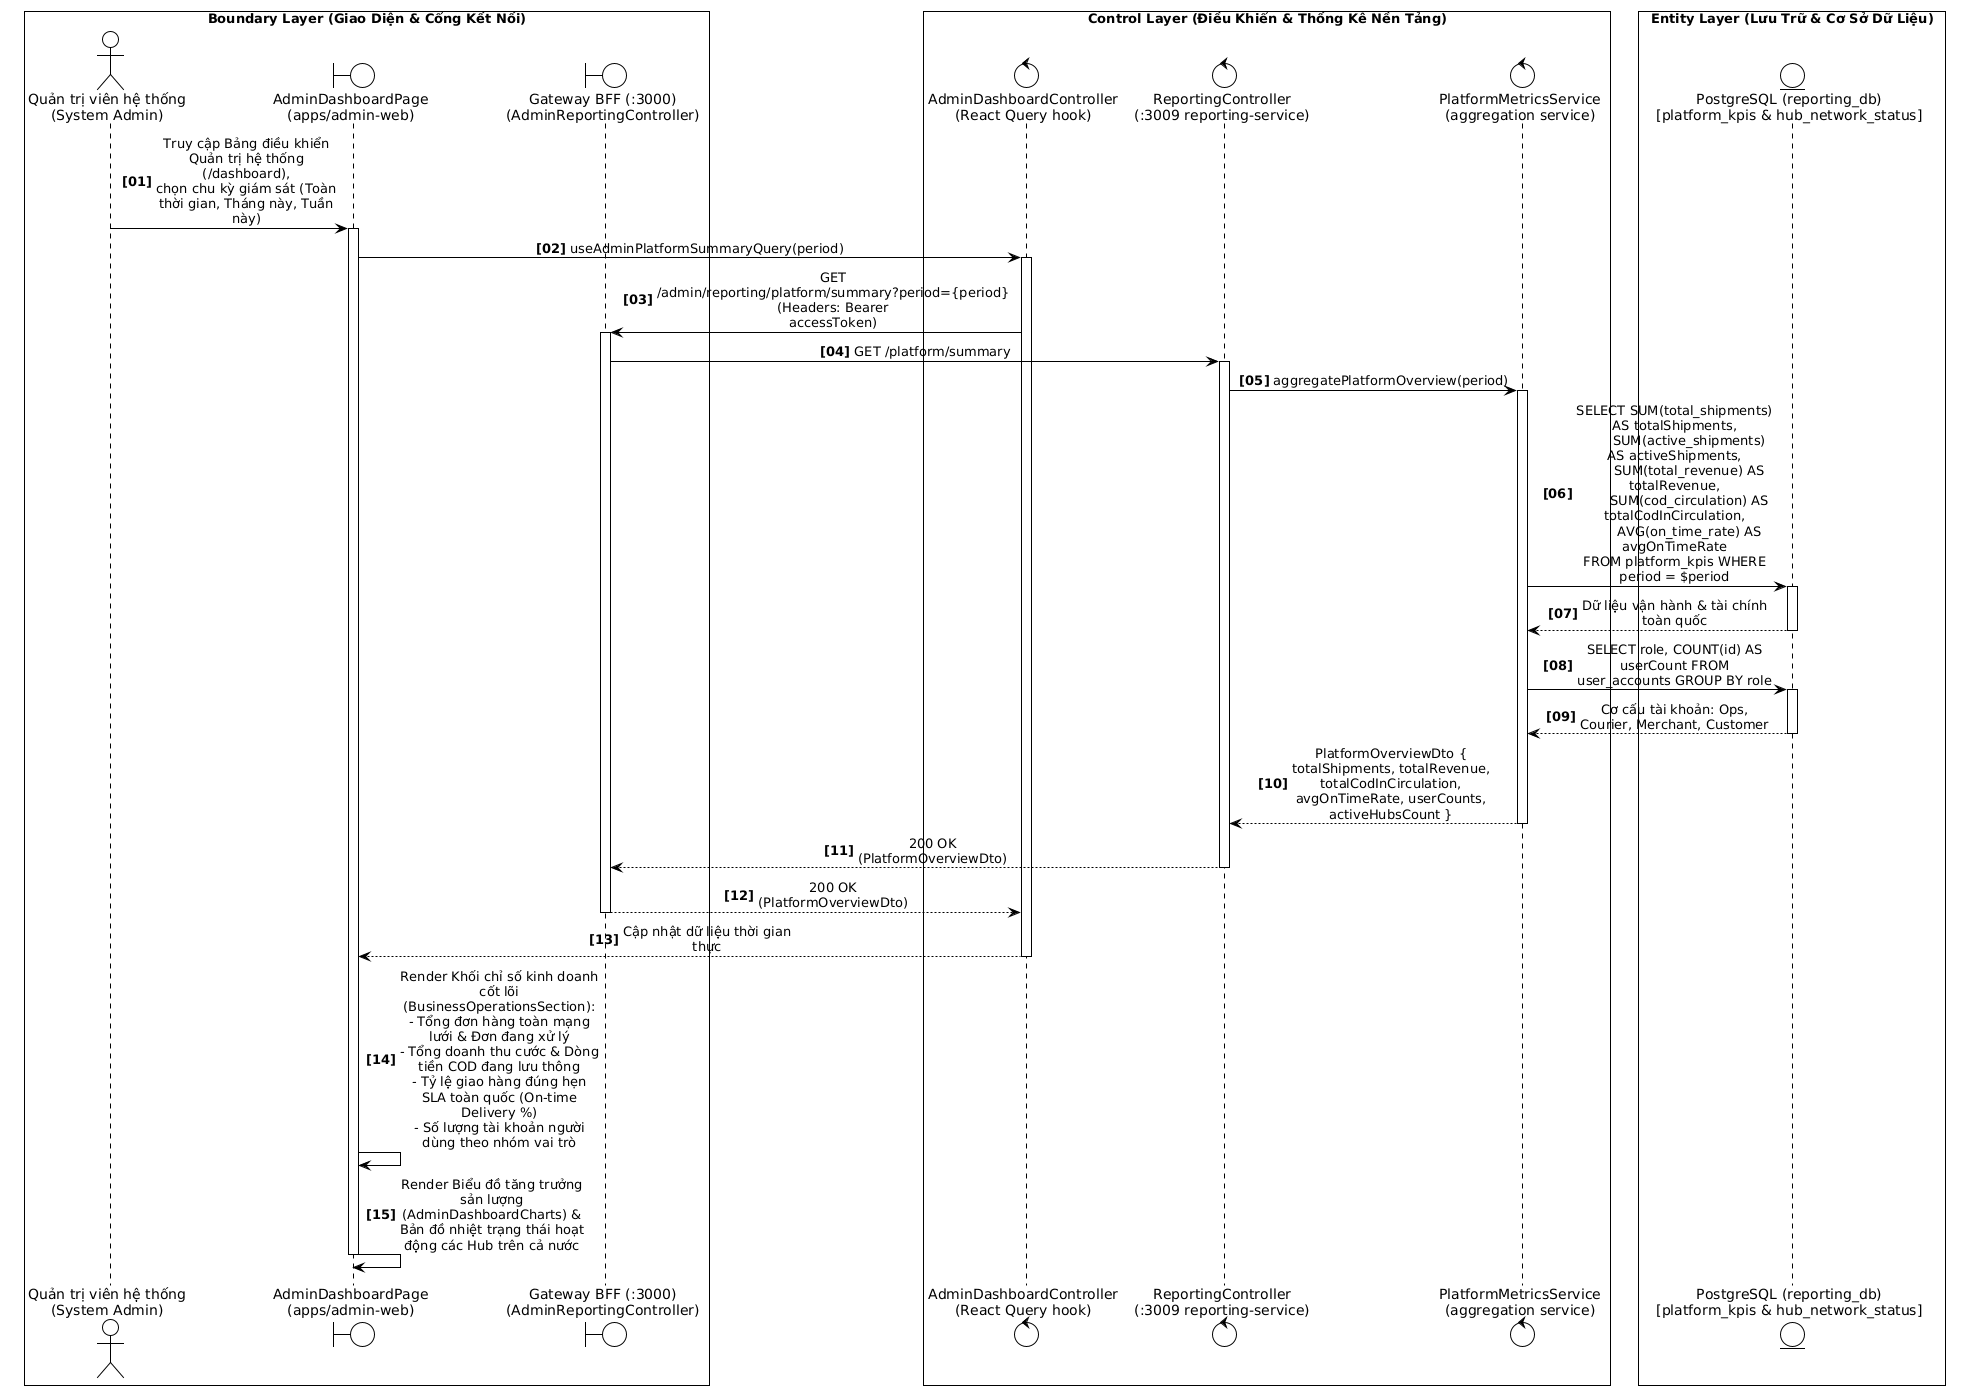

The diagram above was rendered by PlantUML. Its source (embedded in the PNG):
@startuml
!theme plain
skinparam monochrome true
skinparam sequenceMessageAlign center
skinparam responseMessageBelowArrow true
skinparam maxMessageSize 140
skinparam wrapWidth 200
skinparam BoxPadding 8
autonumber "<b>[00]</b>"

box "Boundary Layer (Giao Diện & Cổng Kết Nối)" #FFFFFF
actor "Quản trị viên hệ thống\n(System Admin)" as Admin
boundary "AdminDashboardPage\n(apps/admin-web)" as UI
boundary "Gateway BFF (:3000)\n(AdminReportingController)" as Gateway
end box

box "Control Layer (Điều Khiển & Thống Kê Nền Tảng)" #FFFFFF
control "AdminDashboardController\n(React Query hook)" as HookCtrl
control "ReportingController\n(:3009 reporting-service)" as ReportCtrl
control "PlatformMetricsService\n(aggregation service)" as MetricSvc
end box

box "Entity Layer (Lưu Trữ & Cơ Sở Dữ Liệu)" #FFFFFF
entity "PostgreSQL (reporting_db)\n[platform_kpis & hub_network_status]" as ReportDB
end box

' GIAI ĐOẠN 1: MỞ TRANG ĐIỀU HÀNH TỔNG QUAN NỀN TẢNG
Admin -> UI: Truy cập Bảng điều khiển Quản trị hệ thống (/dashboard),\nchọn chu kỳ giám sát (Toàn thời gian, Tháng này, Tuần này)
activate UI

UI -> HookCtrl: useAdminPlatformSummaryQuery(period)
activate HookCtrl

HookCtrl -> Gateway: GET /admin/reporting/platform/summary?period={period}\n(Headers: Bearer accessToken)
activate Gateway

' GIAI ĐOẠN 2: THỐNG KÊ TOÀN DIỆN MẠNG LƯỚI TẠI REPORTING SERVICE
Gateway -> ReportCtrl: GET /platform/summary
activate ReportCtrl

ReportCtrl -> MetricSvc: aggregatePlatformOverview(period)
activate MetricSvc

MetricSvc -> ReportDB: SELECT SUM(total_shipments) AS totalShipments,\n       SUM(active_shipments) AS activeShipments,\n       SUM(total_revenue) AS totalRevenue,\n       SUM(cod_circulation) AS totalCodInCirculation,\n       AVG(on_time_rate) AS avgOnTimeRate\nFROM platform_kpis WHERE period = $period
activate ReportDB
ReportDB --> MetricSvc: Dữ liệu vận hành & tài chính toàn quốc
deactivate ReportDB

MetricSvc -> ReportDB: SELECT role, COUNT(id) AS userCount FROM user_accounts GROUP BY role
activate ReportDB
ReportDB --> MetricSvc: Cơ cấu tài khoản: Ops, Courier, Merchant, Customer
deactivate ReportDB

MetricSvc --> ReportCtrl: PlatformOverviewDto { totalShipments, totalRevenue, totalCodInCirculation, avgOnTimeRate, userCounts, activeHubsCount }
deactivate MetricSvc

ReportCtrl --> Gateway: 200 OK (PlatformOverviewDto)
deactivate ReportCtrl

Gateway --> HookCtrl: 200 OK (PlatformOverviewDto)
deactivate Gateway

HookCtrl --> UI: Cập nhật dữ liệu thời gian thực
deactivate HookCtrl

' GIAI ĐOẠN 3: HIỂN THỊ CHỈ SỐ VÀ TRỰC QUAN HÓA TOÀN HỆ THỐNG
UI -> UI: Render Khối chỉ số kinh doanh cốt lõi (BusinessOperationsSection):\n- Tổng đơn hàng toàn mạng lưới & Đơn đang xử lý\n- Tổng doanh thu cước & Dòng tiền COD đang lưu thông\n- Tỷ lệ giao hàng đúng hẹn SLA toàn quốc (On-time Delivery %)\n- Số lượng tài khoản người dùng theo nhóm vai trò

UI -> UI: Render Biểu đồ tăng trưởng sản lượng (AdminDashboardCharts) &\nBản đồ nhiệt trạng thái hoạt động các Hub trên cả nước
deactivate UI
@enduml